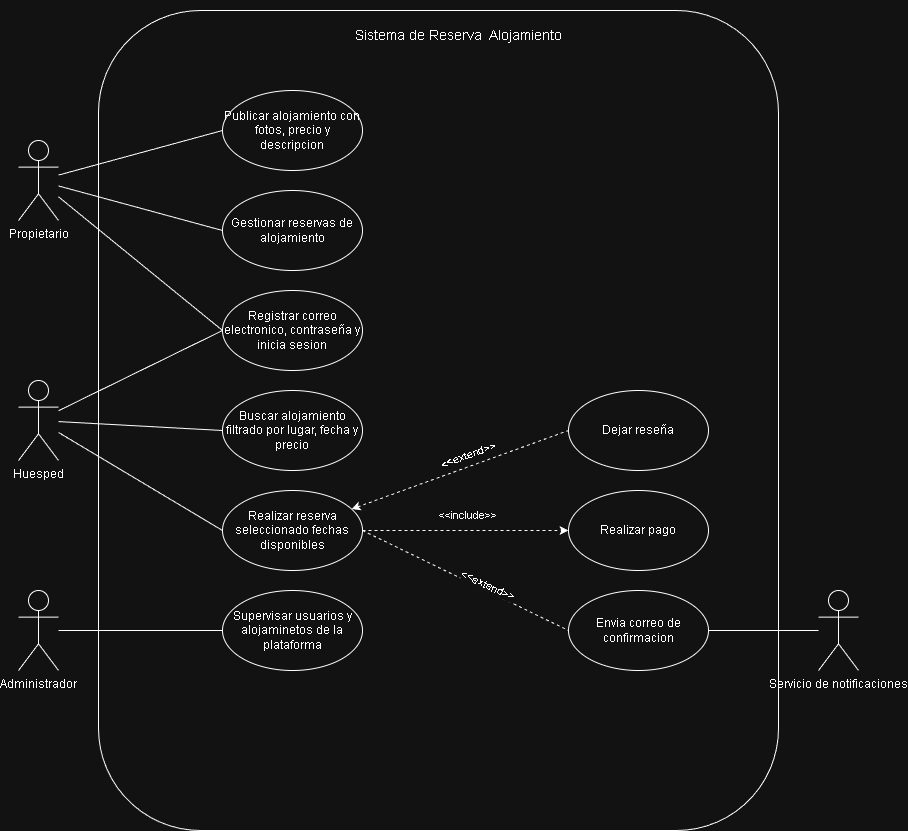

The diagram above was exported from draw.io. Its source (the exported page's mxGraphModel, read from the mxfile embedded in the PNG):
<mxGraphModel dx="1414" dy="841" grid="1" gridSize="10" guides="1" tooltips="1" connect="1" arrows="1" fold="1" page="1" pageScale="1" pageWidth="827" pageHeight="1169" math="0" shadow="0">
  <root>
    <mxCell id="0" />
    <mxCell id="1" parent="0" />
    <mxCell id="aMxhH5VFQiTSiLXBhdbV-15" parent="1" style="rounded=1;whiteSpace=wrap;html=1;" value="" vertex="1">
      <mxGeometry height="820" width="680" x="290" y="40" as="geometry" />
    </mxCell>
    <mxCell id="aMxhH5VFQiTSiLXBhdbV-69" edge="1" parent="1" source="aMxhH5VFQiTSiLXBhdbV-2" style="edgeStyle=none;shape=connector;rounded=0;orthogonalLoop=1;jettySize=auto;html=1;entryX=0;entryY=0.5;entryDx=0;entryDy=0;strokeColor=default;align=center;verticalAlign=middle;fontFamily=Helvetica;fontSize=11;fontColor=default;labelBackgroundColor=default;endArrow=none;endFill=0;" target="aMxhH5VFQiTSiLXBhdbV-30">
      <mxGeometry relative="1" as="geometry" />
    </mxCell>
    <mxCell id="aMxhH5VFQiTSiLXBhdbV-70" edge="1" parent="1" source="aMxhH5VFQiTSiLXBhdbV-2" style="edgeStyle=none;shape=connector;rounded=0;orthogonalLoop=1;jettySize=auto;html=1;entryX=0;entryY=0.5;entryDx=0;entryDy=0;strokeColor=default;align=center;verticalAlign=middle;fontFamily=Helvetica;fontSize=11;fontColor=default;labelBackgroundColor=default;endArrow=none;endFill=0;" target="aMxhH5VFQiTSiLXBhdbV-31">
      <mxGeometry relative="1" as="geometry" />
    </mxCell>
    <mxCell id="aMxhH5VFQiTSiLXBhdbV-71" edge="1" parent="1" source="aMxhH5VFQiTSiLXBhdbV-2" style="edgeStyle=none;shape=connector;rounded=0;orthogonalLoop=1;jettySize=auto;html=1;entryX=0;entryY=0.5;entryDx=0;entryDy=0;strokeColor=default;align=center;verticalAlign=middle;fontFamily=Helvetica;fontSize=11;fontColor=default;labelBackgroundColor=default;endArrow=none;endFill=0;" target="aMxhH5VFQiTSiLXBhdbV-27">
      <mxGeometry relative="1" as="geometry" />
    </mxCell>
    <mxCell id="aMxhH5VFQiTSiLXBhdbV-2" parent="1" style="shape=umlActor;verticalLabelPosition=bottom;verticalAlign=top;html=1;" value="Propietario" vertex="1">
      <mxGeometry height="80" width="40" x="210" y="170" as="geometry" />
    </mxCell>
    <mxCell id="aMxhH5VFQiTSiLXBhdbV-16" parent="1" style="text;html=1;whiteSpace=wrap;strokeColor=none;fillColor=none;align=center;verticalAlign=middle;rounded=0;fontSize=14;" value="&lt;font&gt;Sistema de Reserva&amp;nbsp; Alojamiento&lt;/font&gt;" vertex="1">
      <mxGeometry height="70" width="350" x="475" y="30" as="geometry" />
    </mxCell>
    <mxCell id="aMxhH5VFQiTSiLXBhdbV-62" edge="1" parent="1" source="aMxhH5VFQiTSiLXBhdbV-19" style="edgeStyle=none;shape=connector;rounded=0;orthogonalLoop=1;jettySize=auto;html=1;entryX=0;entryY=0.5;entryDx=0;entryDy=0;strokeColor=default;align=center;verticalAlign=middle;fontFamily=Helvetica;fontSize=11;fontColor=default;labelBackgroundColor=default;endArrow=none;endFill=0;" target="aMxhH5VFQiTSiLXBhdbV-27">
      <mxGeometry relative="1" as="geometry" />
    </mxCell>
    <mxCell id="aMxhH5VFQiTSiLXBhdbV-63" edge="1" parent="1" source="aMxhH5VFQiTSiLXBhdbV-19" style="edgeStyle=none;shape=connector;rounded=0;orthogonalLoop=1;jettySize=auto;html=1;entryX=0;entryY=0.5;entryDx=0;entryDy=0;strokeColor=default;align=center;verticalAlign=middle;fontFamily=Helvetica;fontSize=11;fontColor=default;labelBackgroundColor=default;endArrow=none;endFill=0;" target="aMxhH5VFQiTSiLXBhdbV-21">
      <mxGeometry relative="1" as="geometry" />
    </mxCell>
    <mxCell id="aMxhH5VFQiTSiLXBhdbV-64" edge="1" parent="1" source="aMxhH5VFQiTSiLXBhdbV-19" style="edgeStyle=none;shape=connector;rounded=0;orthogonalLoop=1;jettySize=auto;html=1;entryX=0;entryY=0.5;entryDx=0;entryDy=0;strokeColor=default;align=center;verticalAlign=middle;fontFamily=Helvetica;fontSize=11;fontColor=default;labelBackgroundColor=default;endArrow=none;endFill=0;" target="aMxhH5VFQiTSiLXBhdbV-25">
      <mxGeometry relative="1" as="geometry" />
    </mxCell>
    <mxCell id="aMxhH5VFQiTSiLXBhdbV-19" parent="1" style="shape=umlActor;verticalLabelPosition=bottom;verticalAlign=top;html=1;" value="Huesped" vertex="1">
      <mxGeometry height="80" width="40" x="210" y="410" as="geometry" />
    </mxCell>
    <mxCell id="aMxhH5VFQiTSiLXBhdbV-66" edge="1" parent="1" source="aMxhH5VFQiTSiLXBhdbV-20" style="edgeStyle=entityRelationEdgeStyle;shape=connector;rounded=0;orthogonalLoop=1;jettySize=auto;html=1;entryX=0;entryY=0.5;entryDx=0;entryDy=0;strokeColor=default;align=center;verticalAlign=middle;fontFamily=Helvetica;fontSize=11;fontColor=default;labelBackgroundColor=default;endArrow=none;endFill=0;" target="aMxhH5VFQiTSiLXBhdbV-32">
      <mxGeometry relative="1" as="geometry" />
    </mxCell>
    <mxCell id="aMxhH5VFQiTSiLXBhdbV-20" parent="1" style="shape=umlActor;verticalLabelPosition=bottom;verticalAlign=top;html=1;" value="Administrador" vertex="1">
      <mxGeometry height="80" width="40" x="210" y="620" as="geometry" />
    </mxCell>
    <mxCell id="aMxhH5VFQiTSiLXBhdbV-21" parent="1" style="ellipse;whiteSpace=wrap;html=1;" value="Buscar alojamiento filtrado por lugar, fecha y precio" vertex="1">
      <mxGeometry height="80" width="140" x="414" y="420" as="geometry" />
    </mxCell>
    <mxCell id="aMxhH5VFQiTSiLXBhdbV-75" edge="1" parent="1" source="aMxhH5VFQiTSiLXBhdbV-25" style="edgeStyle=none;shape=connector;rounded=0;orthogonalLoop=1;jettySize=auto;html=1;entryX=0;entryY=0.5;entryDx=0;entryDy=0;dashed=1;strokeColor=default;align=center;verticalAlign=middle;fontFamily=Helvetica;fontSize=11;fontColor=default;labelBackgroundColor=default;startArrow=none;startFill=0;endArrow=classic;endFill=1;" target="aMxhH5VFQiTSiLXBhdbV-72">
      <mxGeometry relative="1" as="geometry" />
    </mxCell>
    <mxCell id="JO5XQTaelTA-pukvevzA-1" edge="1" parent="1" source="aMxhH5VFQiTSiLXBhdbV-25" style="rounded=0;orthogonalLoop=1;jettySize=auto;html=1;entryX=0;entryY=0.5;entryDx=0;entryDy=0;dashed=1;endArrow=none;endFill=0;startArrow=classic;startFill=1;" target="aMxhH5VFQiTSiLXBhdbV-26">
      <mxGeometry relative="1" as="geometry" />
    </mxCell>
    <mxCell id="JO5XQTaelTA-pukvevzA-10" edge="1" parent="1" source="aMxhH5VFQiTSiLXBhdbV-25" style="shape=connector;rounded=0;orthogonalLoop=1;jettySize=auto;html=1;entryX=0;entryY=0.5;entryDx=0;entryDy=0;strokeColor=default;align=center;verticalAlign=middle;fontFamily=Helvetica;fontSize=11;fontColor=default;labelBackgroundColor=default;endArrow=none;endFill=0;dashed=1;exitX=1;exitY=0.5;exitDx=0;exitDy=0;" target="JO5XQTaelTA-pukvevzA-4">
      <mxGeometry relative="1" as="geometry" />
    </mxCell>
    <mxCell id="aMxhH5VFQiTSiLXBhdbV-25" parent="1" style="ellipse;whiteSpace=wrap;html=1;" value="Realizar reserva seleccionado fechas disponibles" vertex="1">
      <mxGeometry height="80" width="140" x="414" y="520" as="geometry" />
    </mxCell>
    <mxCell id="aMxhH5VFQiTSiLXBhdbV-26" parent="1" style="ellipse;whiteSpace=wrap;html=1;" value="Dejar reseña" vertex="1">
      <mxGeometry height="80" width="140" x="760" y="420" as="geometry" />
    </mxCell>
    <mxCell id="aMxhH5VFQiTSiLXBhdbV-27" parent="1" style="ellipse;whiteSpace=wrap;html=1;" value="Registrar correo electronico, contraseña y inicia sesion" vertex="1">
      <mxGeometry height="80" width="140" x="414" y="320" as="geometry" />
    </mxCell>
    <mxCell id="aMxhH5VFQiTSiLXBhdbV-30" parent="1" style="ellipse;whiteSpace=wrap;html=1;" value="Publicar alojamiento con fotos, precio y descripcion" vertex="1">
      <mxGeometry height="80" width="140" x="414" y="120" as="geometry" />
    </mxCell>
    <mxCell id="aMxhH5VFQiTSiLXBhdbV-31" parent="1" style="ellipse;whiteSpace=wrap;html=1;" value="Gestionar reservas de alojamiento" vertex="1">
      <mxGeometry height="80" width="140" x="414" y="220" as="geometry" />
    </mxCell>
    <mxCell id="aMxhH5VFQiTSiLXBhdbV-32" parent="1" style="ellipse;whiteSpace=wrap;html=1;" value="Supervisar usuarios y alojaminetos de la plataforma" vertex="1">
      <mxGeometry height="80" width="140" x="414" y="620" as="geometry" />
    </mxCell>
    <mxCell id="aMxhH5VFQiTSiLXBhdbV-72" parent="1" style="ellipse;whiteSpace=wrap;html=1;" value="Realizar pago" vertex="1">
      <mxGeometry height="80" width="140" x="760" y="520" as="geometry" />
    </mxCell>
    <mxCell id="aMxhH5VFQiTSiLXBhdbV-76" parent="1" style="text;html=1;whiteSpace=wrap;strokeColor=none;fillColor=none;align=center;verticalAlign=middle;rounded=0;fontFamily=Helvetica;fontSize=11;fontColor=default;labelBackgroundColor=default;" value="&amp;lt;&amp;lt;include&amp;gt;&amp;gt;" vertex="1">
      <mxGeometry height="30" width="60" x="630" y="530" as="geometry" />
    </mxCell>
    <mxCell id="JO5XQTaelTA-pukvevzA-3" parent="1" style="text;html=1;whiteSpace=wrap;strokeColor=none;fillColor=none;align=center;verticalAlign=middle;rounded=0;fontFamily=Helvetica;fontSize=11;fontColor=default;labelBackgroundColor=default;rotation=-20;" value="&amp;lt;&amp;lt;extend&amp;gt;&amp;gt;" vertex="1">
      <mxGeometry height="30" width="60" x="630" y="470" as="geometry" />
    </mxCell>
    <mxCell id="JO5XQTaelTA-pukvevzA-4" parent="1" style="ellipse;whiteSpace=wrap;html=1;" value="Envia correo de confirmacion" vertex="1">
      <mxGeometry height="80" width="140" x="760" y="620" as="geometry" />
    </mxCell>
    <mxCell id="JO5XQTaelTA-pukvevzA-11" parent="1" style="text;html=1;whiteSpace=wrap;strokeColor=none;fillColor=none;align=center;verticalAlign=middle;rounded=0;fontFamily=Helvetica;fontSize=11;fontColor=default;labelBackgroundColor=default;rotation=25;" value="&amp;lt;&amp;lt;extend&amp;gt;&amp;gt;" vertex="1">
      <mxGeometry height="30" width="60" x="650" y="600" as="geometry" />
    </mxCell>
    <mxCell id="JO5XQTaelTA-pukvevzA-13" edge="1" parent="1" source="JO5XQTaelTA-pukvevzA-12" style="edgeStyle=entityRelationEdgeStyle;shape=connector;rounded=0;orthogonalLoop=1;jettySize=auto;html=1;entryX=1;entryY=0.5;entryDx=0;entryDy=0;strokeColor=default;align=center;verticalAlign=middle;fontFamily=Helvetica;fontSize=11;fontColor=default;labelBackgroundColor=default;endArrow=none;endFill=0;" target="JO5XQTaelTA-pukvevzA-4">
      <mxGeometry relative="1" as="geometry" />
    </mxCell>
    <mxCell id="JO5XQTaelTA-pukvevzA-12" parent="1" style="shape=umlActor;verticalLabelPosition=bottom;verticalAlign=top;html=1;" value="Servicio de notificaciones" vertex="1">
      <mxGeometry height="80" width="40" x="1010" y="620" as="geometry" />
    </mxCell>
  </root>
</mxGraphModel>